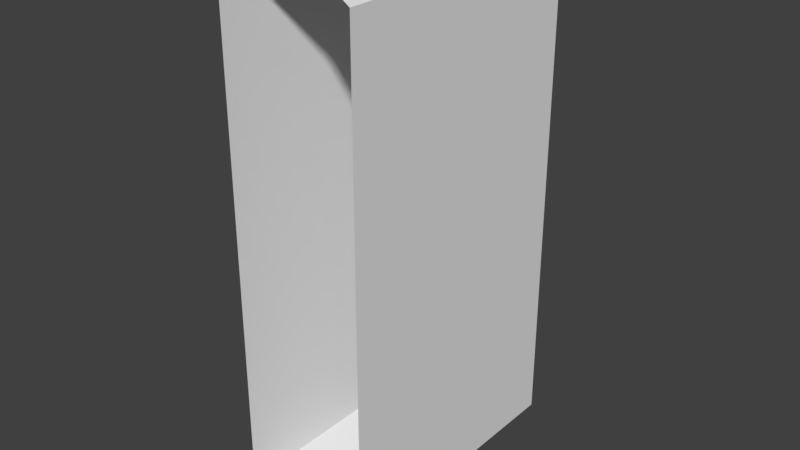 # Source: Wall_Straight.blend  (saved by Blender 2.79.0; exported with 4.5.12 LTS)
import bpy
from mathutils import Matrix  # noqa: F401  (used for matrix-valued properties, if any)

bpy.ops.wm.read_factory_settings(use_empty=True)
scene = bpy.context.scene
scene.name = 'Scene'

# ---- collections
col_collection_1 = bpy.data.collections.new('Collection 1'); scene.collection.children.link(col_collection_1)

# ---- materials (node trees are filled in below, after node groups)
mat_material_frame = bpy.data.materials.new('Material.Frame')
mat_material_frame.alpha_threshold = 0.0
mat_material_frame.use_transparent_shadow = False
mat_material_frame.roughness = 0.5
mat_material_faces = bpy.data.materials.new('Material.Faces')
mat_material_faces.alpha_threshold = 0.0
mat_material_faces.use_transparent_shadow = False
mat_material_faces.roughness = 0.5

# ---- material node trees

# ---- world
world_world = bpy.data.worlds.new('World'); scene.world = world_world
world_world.color = (0.05088, 0.05088, 0.05088)
world_world.use_sun_shadow = False
world_world.sun_shadow_jitter_overblur = 0.0
world_world.cycles.sampling_method = 'MANUAL'

# ---- meshes
me_cube = bpy.data.meshes.new('Cube')
me_cube.from_pydata([(-0.25, -0.5, -0.9), (-0.1, -0.5, -1.0), (-0.1, -0.5, 1.0), (-0.25, -0.5, 0.9), (-0.1, 0.5, -1.0), (-0.25, 0.5, -0.9), (-0.25, 0.5, 0.9), (-0.1, 0.5, 1.0), (0.1, -0.5, -1.0), (0.25, -0.5, -0.9), (0.25, -0.5, 0.9), (0.1, -0.5, 1.0), (0.25, 0.5, -0.9), (0.1, 0.5, -1.0), (0.1, 0.5, 1.0), (0.25, 0.5, 0.9)], [], [(14, 7, 2, 11), (0, 3, 6, 5), (12, 15, 10, 9), (4, 1, 0, 5), (2, 7, 6, 3), (8, 13, 12, 9), (14, 11, 10, 15), (4, 13, 8, 1)])
me_cube.polygons.foreach_set('material_index', [1, 1, 1, 0, 0, 0, 0, 1])
me_cube.materials.append(mat_material_frame)
me_cube.materials.append(mat_material_faces)
me_cube.use_remesh_preserve_volume = False
me_cube.use_remesh_preserve_attributes = False
me_cube.use_mirror_vertex_groups = False
me_cube.update()

# ---- objects
ob_cube = bpy.data.objects.new('Cube', me_cube)

# ---- transforms, parenting, visibility, modifiers, constraints
ob_cube.location = (0.0, 0.0, 0.0)
ob_cube.lineart.crease_threshold = 0.0
_vg = ob_cube.vertex_groups.new(name='Group')

# ---- collection membership
col_collection_1.objects.link(ob_cube)

# ---- scene / render settings (as saved in the file)
scene.frame_start = 1; scene.frame_end = 250; scene.frame_set(1)
scene.render.engine = 'BLENDER_EEVEE_NEXT'
scene.render.resolution_percentage = 50
scene.render.dither_intensity = 0.0
scene.cycles.use_denoising = False
scene.cycles.samples = 128
scene.cycles.sampling_pattern = 'TABULATED_SOBOL'
scene.cycles.use_adaptive_sampling = False
scene.cycles.use_light_tree = False
scene.cycles.blur_glossy = 0.0
scene.cycles.sample_clamp_indirect = 0.0
scene.view_settings.view_transform = 'Standard'
bpy.context.view_layer.update()

# ---- added for rendering (the .blend has no active camera and no usable light): camera, sun
cam_auto = bpy.data.cameras.new('AutoCamera')
cam_auto.lens = 50.0
cam_auto.sensor_width = 36.0
cam_auto.clip_end = 1000.0
ob_auto_camera = bpy.data.objects.new('AutoCamera', cam_auto)
scene.collection.objects.link(ob_auto_camera)
ob_auto_camera.location = (2.11996, -2.54395, 1.69596)
ob_auto_camera.rotation_euler = (1.09748, -7.21219e-08, 0.694738)
scene.camera = ob_auto_camera
light_auto_sun = bpy.data.lights.new('AutoSun', 'SUN')
light_auto_sun.energy = 3.0
light_auto_sun.angle = 0.0523599
ob_auto_sun = bpy.data.objects.new('AutoSun', light_auto_sun)
scene.collection.objects.link(ob_auto_sun)
ob_auto_sun.rotation_euler = (0.872665, 0.174533, 0.523599)
bpy.context.view_layer.update()
